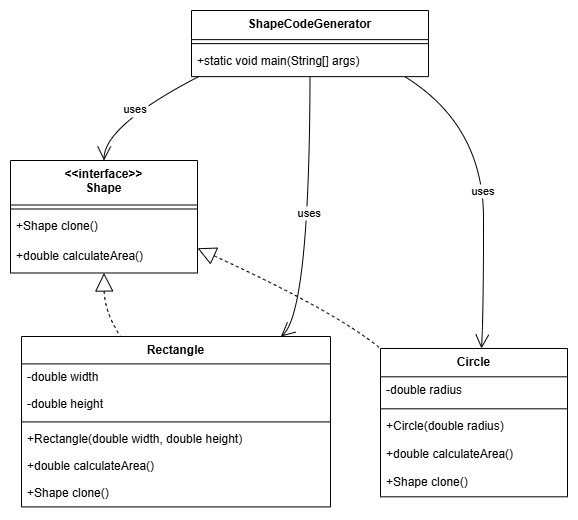

The diagram above was exported from draw.io. Its source (the exported page's mxGraphModel, read from the mxfile embedded in the PNG):
<mxGraphModel dx="1143" dy="498" grid="1" gridSize="10" guides="1" tooltips="1" connect="1" arrows="1" fold="1" page="1" pageScale="1" pageWidth="1600" pageHeight="900" math="0" shadow="0">
  <root>
    <mxCell id="0" />
    <mxCell id="1" parent="0" />
    <mxCell id="B9QOQ5XXnoohPoeZFRjV-1" value="&lt;&lt;interface&gt;&gt;&#10;Shape" style="swimlane;fontStyle=1;align=center;verticalAlign=top;childLayout=stackLayout;horizontal=1;startSize=44.48863506317139;horizontalStack=0;resizeParent=1;resizeParentMax=0;resizeLast=0;collapsible=0;marginBottom=0;" vertex="1" parent="1">
      <mxGeometry x="20" y="170" width="187" height="112.48863506317139" as="geometry" />
    </mxCell>
    <mxCell id="B9QOQ5XXnoohPoeZFRjV-2" style="line;strokeWidth=1;fillColor=none;align=left;verticalAlign=middle;spacingTop=-1;spacingLeft=3;spacingRight=3;rotatable=0;labelPosition=right;points=[];portConstraint=eastwest;strokeColor=inherit;" vertex="1" parent="B9QOQ5XXnoohPoeZFRjV-1">
      <mxGeometry y="44.48863506317139" width="187" height="8" as="geometry" />
    </mxCell>
    <mxCell id="B9QOQ5XXnoohPoeZFRjV-3" value="+Shape clone()" style="text;strokeColor=none;fillColor=none;align=left;verticalAlign=top;spacingLeft=4;spacingRight=4;overflow=hidden;rotatable=0;points=[[0,0.5],[1,0.5]];portConstraint=eastwest;" vertex="1" parent="B9QOQ5XXnoohPoeZFRjV-1">
      <mxGeometry y="52.48863506317139" width="187" height="30" as="geometry" />
    </mxCell>
    <mxCell id="B9QOQ5XXnoohPoeZFRjV-4" value="+double calculateArea()" style="text;strokeColor=none;fillColor=none;align=left;verticalAlign=top;spacingLeft=4;spacingRight=4;overflow=hidden;rotatable=0;points=[[0,0.5],[1,0.5]];portConstraint=eastwest;" vertex="1" parent="B9QOQ5XXnoohPoeZFRjV-1">
      <mxGeometry y="82.48863506317139" width="187" height="30" as="geometry" />
    </mxCell>
    <mxCell id="B9QOQ5XXnoohPoeZFRjV-5" value="Rectangle" style="swimlane;fontStyle=1;align=center;verticalAlign=top;childLayout=stackLayout;horizontal=1;startSize=27.409093221028645;horizontalStack=0;resizeParent=1;resizeParentMax=0;resizeLast=0;collapsible=0;marginBottom=0;" vertex="1" parent="1">
      <mxGeometry x="31" y="346" width="309" height="170.40909322102863" as="geometry" />
    </mxCell>
    <mxCell id="B9QOQ5XXnoohPoeZFRjV-6" value="-double width" style="text;strokeColor=none;fillColor=none;align=left;verticalAlign=top;spacingLeft=4;spacingRight=4;overflow=hidden;rotatable=0;points=[[0,0.5],[1,0.5]];portConstraint=eastwest;" vertex="1" parent="B9QOQ5XXnoohPoeZFRjV-5">
      <mxGeometry y="27.409093221028645" width="309" height="27" as="geometry" />
    </mxCell>
    <mxCell id="B9QOQ5XXnoohPoeZFRjV-7" value="-double height" style="text;strokeColor=none;fillColor=none;align=left;verticalAlign=top;spacingLeft=4;spacingRight=4;overflow=hidden;rotatable=0;points=[[0,0.5],[1,0.5]];portConstraint=eastwest;" vertex="1" parent="B9QOQ5XXnoohPoeZFRjV-5">
      <mxGeometry y="54.40909322102864" width="309" height="27" as="geometry" />
    </mxCell>
    <mxCell id="B9QOQ5XXnoohPoeZFRjV-8" style="line;strokeWidth=1;fillColor=none;align=left;verticalAlign=middle;spacingTop=-1;spacingLeft=3;spacingRight=3;rotatable=0;labelPosition=right;points=[];portConstraint=eastwest;strokeColor=inherit;" vertex="1" parent="B9QOQ5XXnoohPoeZFRjV-5">
      <mxGeometry y="81.40909322102864" width="309" height="8" as="geometry" />
    </mxCell>
    <mxCell id="B9QOQ5XXnoohPoeZFRjV-9" value="+Rectangle(double width, double height)" style="text;strokeColor=none;fillColor=none;align=left;verticalAlign=top;spacingLeft=4;spacingRight=4;overflow=hidden;rotatable=0;points=[[0,0.5],[1,0.5]];portConstraint=eastwest;" vertex="1" parent="B9QOQ5XXnoohPoeZFRjV-5">
      <mxGeometry y="89.40909322102864" width="309" height="27" as="geometry" />
    </mxCell>
    <mxCell id="B9QOQ5XXnoohPoeZFRjV-10" value="+double calculateArea()" style="text;strokeColor=none;fillColor=none;align=left;verticalAlign=top;spacingLeft=4;spacingRight=4;overflow=hidden;rotatable=0;points=[[0,0.5],[1,0.5]];portConstraint=eastwest;" vertex="1" parent="B9QOQ5XXnoohPoeZFRjV-5">
      <mxGeometry y="116.40909322102864" width="309" height="27" as="geometry" />
    </mxCell>
    <mxCell id="B9QOQ5XXnoohPoeZFRjV-11" value="+Shape clone()" style="text;strokeColor=none;fillColor=none;align=left;verticalAlign=top;spacingLeft=4;spacingRight=4;overflow=hidden;rotatable=0;points=[[0,0.5],[1,0.5]];portConstraint=eastwest;" vertex="1" parent="B9QOQ5XXnoohPoeZFRjV-5">
      <mxGeometry y="143.40909322102863" width="309" height="27" as="geometry" />
    </mxCell>
    <mxCell id="B9QOQ5XXnoohPoeZFRjV-12" value="Circle" style="swimlane;fontStyle=1;align=center;verticalAlign=top;childLayout=stackLayout;horizontal=1;startSize=28.30909118652344;horizontalStack=0;resizeParent=1;resizeParentMax=0;resizeLast=0;collapsible=0;marginBottom=0;" vertex="1" parent="1">
      <mxGeometry x="390" y="358" width="187" height="148.30909118652343" as="geometry" />
    </mxCell>
    <mxCell id="B9QOQ5XXnoohPoeZFRjV-13" value="-double radius" style="text;strokeColor=none;fillColor=none;align=left;verticalAlign=top;spacingLeft=4;spacingRight=4;overflow=hidden;rotatable=0;points=[[0,0.5],[1,0.5]];portConstraint=eastwest;" vertex="1" parent="B9QOQ5XXnoohPoeZFRjV-12">
      <mxGeometry y="28.30909118652344" width="187" height="28" as="geometry" />
    </mxCell>
    <mxCell id="B9QOQ5XXnoohPoeZFRjV-14" style="line;strokeWidth=1;fillColor=none;align=left;verticalAlign=middle;spacingTop=-1;spacingLeft=3;spacingRight=3;rotatable=0;labelPosition=right;points=[];portConstraint=eastwest;strokeColor=inherit;" vertex="1" parent="B9QOQ5XXnoohPoeZFRjV-12">
      <mxGeometry y="56.30909118652344" width="187" height="8" as="geometry" />
    </mxCell>
    <mxCell id="B9QOQ5XXnoohPoeZFRjV-15" value="+Circle(double radius)" style="text;strokeColor=none;fillColor=none;align=left;verticalAlign=top;spacingLeft=4;spacingRight=4;overflow=hidden;rotatable=0;points=[[0,0.5],[1,0.5]];portConstraint=eastwest;" vertex="1" parent="B9QOQ5XXnoohPoeZFRjV-12">
      <mxGeometry y="64.30909118652343" width="187" height="28" as="geometry" />
    </mxCell>
    <mxCell id="B9QOQ5XXnoohPoeZFRjV-16" value="+double calculateArea()" style="text;strokeColor=none;fillColor=none;align=left;verticalAlign=top;spacingLeft=4;spacingRight=4;overflow=hidden;rotatable=0;points=[[0,0.5],[1,0.5]];portConstraint=eastwest;" vertex="1" parent="B9QOQ5XXnoohPoeZFRjV-12">
      <mxGeometry y="92.30909118652343" width="187" height="28" as="geometry" />
    </mxCell>
    <mxCell id="B9QOQ5XXnoohPoeZFRjV-17" value="+Shape clone()" style="text;strokeColor=none;fillColor=none;align=left;verticalAlign=top;spacingLeft=4;spacingRight=4;overflow=hidden;rotatable=0;points=[[0,0.5],[1,0.5]];portConstraint=eastwest;" vertex="1" parent="B9QOQ5XXnoohPoeZFRjV-12">
      <mxGeometry y="120.30909118652343" width="187" height="28" as="geometry" />
    </mxCell>
    <mxCell id="B9QOQ5XXnoohPoeZFRjV-18" value="ShapeCodeGenerator" style="swimlane;fontStyle=1;align=center;verticalAlign=top;childLayout=stackLayout;horizontal=1;startSize=29.127273559570312;horizontalStack=0;resizeParent=1;resizeParentMax=0;resizeLast=0;collapsible=0;marginBottom=0;" vertex="1" parent="1">
      <mxGeometry x="201" y="20" width="237" height="66.12727355957031" as="geometry" />
    </mxCell>
    <mxCell id="B9QOQ5XXnoohPoeZFRjV-19" style="line;strokeWidth=1;fillColor=none;align=left;verticalAlign=middle;spacingTop=-1;spacingLeft=3;spacingRight=3;rotatable=0;labelPosition=right;points=[];portConstraint=eastwest;strokeColor=inherit;" vertex="1" parent="B9QOQ5XXnoohPoeZFRjV-18">
      <mxGeometry y="29.127273559570312" width="237" height="8" as="geometry" />
    </mxCell>
    <mxCell id="B9QOQ5XXnoohPoeZFRjV-20" value="+static void main(String[] args)" style="text;strokeColor=none;fillColor=none;align=left;verticalAlign=top;spacingLeft=4;spacingRight=4;overflow=hidden;rotatable=0;points=[[0,0.5],[1,0.5]];portConstraint=eastwest;" vertex="1" parent="B9QOQ5XXnoohPoeZFRjV-18">
      <mxGeometry y="37.12727355957031" width="237" height="29" as="geometry" />
    </mxCell>
    <mxCell id="B9QOQ5XXnoohPoeZFRjV-21" value="" style="curved=1;dashed=1;startArrow=block;startSize=16;startFill=0;endArrow=none;exitX=0.5;exitY=0.99;entryX=0.32;entryY=0;rounded=0;" edge="1" parent="1" source="B9QOQ5XXnoohPoeZFRjV-1" target="B9QOQ5XXnoohPoeZFRjV-5">
      <mxGeometry relative="1" as="geometry">
        <Array as="points">
          <mxPoint x="114" y="321" />
        </Array>
      </mxGeometry>
    </mxCell>
    <mxCell id="B9QOQ5XXnoohPoeZFRjV-22" value="" style="curved=1;dashed=1;startArrow=block;startSize=16;startFill=0;endArrow=none;exitX=1;exitY=0.78;entryX=0;entryY=0;rounded=0;" edge="1" parent="1" source="B9QOQ5XXnoohPoeZFRjV-1" target="B9QOQ5XXnoohPoeZFRjV-12">
      <mxGeometry relative="1" as="geometry">
        <Array as="points">
          <mxPoint x="345" y="321" />
        </Array>
      </mxGeometry>
    </mxCell>
    <mxCell id="B9QOQ5XXnoohPoeZFRjV-23" value="uses" style="curved=1;startArrow=none;endArrow=open;endSize=12;exitX=0.03;exitY=1;entryX=0.5;entryY=0;rounded=0;" edge="1" parent="1" source="B9QOQ5XXnoohPoeZFRjV-18" target="B9QOQ5XXnoohPoeZFRjV-1">
      <mxGeometry relative="1" as="geometry">
        <Array as="points">
          <mxPoint x="114" y="135" />
        </Array>
      </mxGeometry>
    </mxCell>
    <mxCell id="B9QOQ5XXnoohPoeZFRjV-24" value="uses" style="curved=1;startArrow=none;endArrow=open;endSize=12;exitX=0.5;exitY=1;entryX=0.84;entryY=0;rounded=0;" edge="1" parent="1" source="B9QOQ5XXnoohPoeZFRjV-18" target="B9QOQ5XXnoohPoeZFRjV-5">
      <mxGeometry relative="1" as="geometry">
        <Array as="points">
          <mxPoint x="319" y="321" />
        </Array>
      </mxGeometry>
    </mxCell>
    <mxCell id="B9QOQ5XXnoohPoeZFRjV-25" value="uses" style="curved=1;startArrow=none;endArrow=open;endSize=12;exitX=0.9;exitY=1;entryX=0.54;entryY=0;rounded=0;" edge="1" parent="1" source="B9QOQ5XXnoohPoeZFRjV-18" target="B9QOQ5XXnoohPoeZFRjV-12">
      <mxGeometry relative="1" as="geometry">
        <Array as="points">
          <mxPoint x="493" y="135" />
          <mxPoint x="493" y="321" />
        </Array>
      </mxGeometry>
    </mxCell>
  </root>
</mxGraphModel>